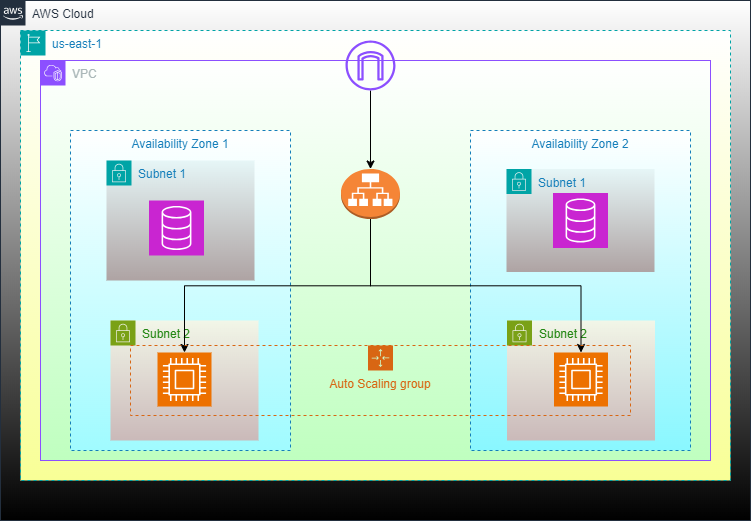

The diagram above was exported from draw.io. Its source (the exported page's mxGraphModel, read from the mxfile embedded in the PNG):
<mxGraphModel dx="880" dy="532" grid="1" gridSize="10" guides="1" tooltips="1" connect="1" arrows="1" fold="1" page="1" pageScale="1" pageWidth="850" pageHeight="1100" math="0" shadow="0">
  <root>
    <mxCell id="0" />
    <mxCell id="1" parent="0" />
    <mxCell id="P2AN56ZDO8T2OkPULIeU-1" value="AWS Cloud" style="points=[[0,0],[0.25,0],[0.5,0],[0.75,0],[1,0],[1,0.25],[1,0.5],[1,0.75],[1,1],[0.75,1],[0.5,1],[0.25,1],[0,1],[0,0.75],[0,0.5],[0,0.25]];outlineConnect=0;gradientColor=default;html=1;whiteSpace=wrap;fontSize=12;fontStyle=0;container=1;pointerEvents=0;collapsible=0;recursiveResize=0;shape=mxgraph.aws4.group;grIcon=mxgraph.aws4.group_aws_cloud_alt;strokeColor=#232F3E;fillColor=default;verticalAlign=top;align=left;spacingLeft=30;fontColor=#232F3E;dashed=0;" vertex="1" parent="1">
      <mxGeometry x="30" y="50" width="750" height="520" as="geometry" />
    </mxCell>
    <mxCell id="P2AN56ZDO8T2OkPULIeU-2" value="us-east-1" style="points=[[0,0],[0.25,0],[0.5,0],[0.75,0],[1,0],[1,0.25],[1,0.5],[1,0.75],[1,1],[0.75,1],[0.5,1],[0.25,1],[0,1],[0,0.75],[0,0.5],[0,0.25]];outlineConnect=0;gradientColor=#F8FF96;html=1;whiteSpace=wrap;fontSize=12;fontStyle=0;container=1;pointerEvents=0;collapsible=0;recursiveResize=0;shape=mxgraph.aws4.group;grIcon=mxgraph.aws4.group_region;strokeColor=#00A4A6;fillColor=default;verticalAlign=top;align=left;spacingLeft=30;fontColor=#147EBA;dashed=1;" vertex="1" parent="1">
      <mxGeometry x="50" y="80" width="710" height="450" as="geometry" />
    </mxCell>
    <mxCell id="P2AN56ZDO8T2OkPULIeU-4" value="VPC" style="points=[[0,0],[0.25,0],[0.5,0],[0.75,0],[1,0],[1,0.25],[1,0.5],[1,0.75],[1,1],[0.75,1],[0.5,1],[0.25,1],[0,1],[0,0.75],[0,0.5],[0,0.25]];outlineConnect=0;gradientColor=#BFFFBF;html=1;whiteSpace=wrap;fontSize=12;fontStyle=0;container=1;pointerEvents=0;collapsible=0;recursiveResize=0;shape=mxgraph.aws4.group;grIcon=mxgraph.aws4.group_vpc2;strokeColor=#8C4FFF;fillColor=default;verticalAlign=top;align=left;spacingLeft=30;fontColor=#AAB7B8;dashed=0;" vertex="1" parent="1">
      <mxGeometry x="70" y="110" width="670" height="400" as="geometry" />
    </mxCell>
    <mxCell id="P2AN56ZDO8T2OkPULIeU-5" value="Availability Zone 1" style="fillColor=default;strokeColor=#147EBA;dashed=1;verticalAlign=top;fontStyle=0;fontColor=#147EBA;whiteSpace=wrap;html=1;gradientColor=#A0FBFF;" vertex="1" parent="P2AN56ZDO8T2OkPULIeU-4">
      <mxGeometry x="30" y="70" width="220" height="320" as="geometry" />
    </mxCell>
    <mxCell id="P2AN56ZDO8T2OkPULIeU-6" value="Availability Zone 2" style="fillColor=default;strokeColor=#147EBA;dashed=1;verticalAlign=top;fontStyle=0;fontColor=#147EBA;whiteSpace=wrap;html=1;gradientColor=#89F7FF;" vertex="1" parent="P2AN56ZDO8T2OkPULIeU-4">
      <mxGeometry x="430" y="70" width="220" height="320" as="geometry" />
    </mxCell>
    <mxCell id="P2AN56ZDO8T2OkPULIeU-10" value="Subnet 2" style="points=[[0,0],[0.25,0],[0.5,0],[0.75,0],[1,0],[1,0.25],[1,0.5],[1,0.75],[1,1],[0.75,1],[0.5,1],[0.25,1],[0,1],[0,0.75],[0,0.5],[0,0.25]];outlineConnect=0;gradientColor=light-dark(#cab9b9, #ededed);html=1;whiteSpace=wrap;fontSize=12;fontStyle=0;container=1;pointerEvents=0;collapsible=0;recursiveResize=0;shape=mxgraph.aws4.group;grIcon=mxgraph.aws4.group_security_group;grStroke=0;strokeColor=#7AA116;fillColor=#F2F6E8;verticalAlign=top;align=left;spacingLeft=30;fontColor=#248814;dashed=0;" vertex="1" parent="P2AN56ZDO8T2OkPULIeU-4">
      <mxGeometry x="70" y="260" width="148" height="120" as="geometry" />
    </mxCell>
    <mxCell id="P2AN56ZDO8T2OkPULIeU-11" value="" style="sketch=0;points=[[0,0,0],[0.25,0,0],[0.5,0,0],[0.75,0,0],[1,0,0],[0,1,0],[0.25,1,0],[0.5,1,0],[0.75,1,0],[1,1,0],[0,0.25,0],[0,0.5,0],[0,0.75,0],[1,0.25,0],[1,0.5,0],[1,0.75,0]];outlineConnect=0;fontColor=#232F3E;fillColor=#ED7100;strokeColor=#ffffff;dashed=0;verticalLabelPosition=bottom;verticalAlign=top;align=center;html=1;fontSize=12;fontStyle=0;aspect=fixed;shape=mxgraph.aws4.resourceIcon;resIcon=mxgraph.aws4.compute;" vertex="1" parent="P2AN56ZDO8T2OkPULIeU-10">
      <mxGeometry x="47" y="32" width="54" height="54" as="geometry" />
    </mxCell>
    <mxCell id="P2AN56ZDO8T2OkPULIeU-12" value="Subnet 1" style="points=[[0,0],[0.25,0],[0.5,0],[0.75,0],[1,0],[1,0.25],[1,0.5],[1,0.75],[1,1],[0.75,1],[0.5,1],[0.25,1],[0,1],[0,0.75],[0,0.5],[0,0.25]];outlineConnect=0;gradientColor=light-dark(#aea3a3, #ededed);html=1;whiteSpace=wrap;fontSize=12;fontStyle=0;container=1;pointerEvents=0;collapsible=0;recursiveResize=0;shape=mxgraph.aws4.group;grIcon=mxgraph.aws4.group_security_group;grStroke=0;strokeColor=#00A4A6;fillColor=#E6F6F7;verticalAlign=top;align=left;spacingLeft=30;fontColor=#147EBA;dashed=0;" vertex="1" parent="P2AN56ZDO8T2OkPULIeU-4">
      <mxGeometry x="66" y="100" width="148" height="120" as="geometry" />
    </mxCell>
    <mxCell id="P2AN56ZDO8T2OkPULIeU-13" value="" style="sketch=0;points=[[0,0,0],[0.25,0,0],[0.5,0,0],[0.75,0,0],[1,0,0],[0,1,0],[0.25,1,0],[0.5,1,0],[0.75,1,0],[1,1,0],[0,0.25,0],[0,0.5,0],[0,0.75,0],[1,0.25,0],[1,0.5,0],[1,0.75,0]];outlineConnect=0;fontColor=#232F3E;fillColor=#C925D1;strokeColor=#ffffff;dashed=0;verticalLabelPosition=bottom;verticalAlign=top;align=center;html=1;fontSize=12;fontStyle=0;aspect=fixed;shape=mxgraph.aws4.resourceIcon;resIcon=mxgraph.aws4.database;" vertex="1" parent="P2AN56ZDO8T2OkPULIeU-4">
      <mxGeometry x="108.5" y="140" width="55" height="55" as="geometry" />
    </mxCell>
    <mxCell id="P2AN56ZDO8T2OkPULIeU-15" value="" style="outlineConnect=0;dashed=0;verticalLabelPosition=bottom;verticalAlign=top;align=center;html=1;shape=mxgraph.aws3.application_load_balancer;fillColor=#F58536;gradientColor=none;" vertex="1" parent="P2AN56ZDO8T2OkPULIeU-4">
      <mxGeometry x="300.5" y="108.5" width="59" height="50" as="geometry" />
    </mxCell>
    <mxCell id="P2AN56ZDO8T2OkPULIeU-34" style="edgeStyle=orthogonalEdgeStyle;rounded=0;orthogonalLoop=1;jettySize=auto;html=1;" edge="1" parent="P2AN56ZDO8T2OkPULIeU-4" source="P2AN56ZDO8T2OkPULIeU-19" target="P2AN56ZDO8T2OkPULIeU-15">
      <mxGeometry relative="1" as="geometry" />
    </mxCell>
    <mxCell id="P2AN56ZDO8T2OkPULIeU-19" value="" style="sketch=0;outlineConnect=0;fontColor=#232F3E;gradientColor=none;fillColor=#8C4FFF;strokeColor=none;dashed=0;verticalLabelPosition=bottom;verticalAlign=top;align=center;html=1;fontSize=12;fontStyle=0;aspect=fixed;pointerEvents=1;shape=mxgraph.aws4.internet_gateway;" vertex="1" parent="P2AN56ZDO8T2OkPULIeU-4">
      <mxGeometry x="305" y="-20" width="50" height="50" as="geometry" />
    </mxCell>
    <mxCell id="P2AN56ZDO8T2OkPULIeU-22" value="Subnet 2" style="points=[[0,0],[0.25,0],[0.5,0],[0.75,0],[1,0],[1,0.25],[1,0.5],[1,0.75],[1,1],[0.75,1],[0.5,1],[0.25,1],[0,1],[0,0.75],[0,0.5],[0,0.25]];outlineConnect=0;gradientColor=light-dark(#cab9b9, #ededed);html=1;whiteSpace=wrap;fontSize=12;fontStyle=0;container=1;pointerEvents=0;collapsible=0;recursiveResize=0;shape=mxgraph.aws4.group;grIcon=mxgraph.aws4.group_security_group;grStroke=0;strokeColor=#7AA116;fillColor=#F2F6E8;verticalAlign=top;align=left;spacingLeft=30;fontColor=#248814;dashed=0;" vertex="1" parent="P2AN56ZDO8T2OkPULIeU-4">
      <mxGeometry x="466.5" y="260" width="148" height="120" as="geometry" />
    </mxCell>
    <mxCell id="P2AN56ZDO8T2OkPULIeU-23" value="" style="sketch=0;points=[[0,0,0],[0.25,0,0],[0.5,0,0],[0.75,0,0],[1,0,0],[0,1,0],[0.25,1,0],[0.5,1,0],[0.75,1,0],[1,1,0],[0,0.25,0],[0,0.5,0],[0,0.75,0],[1,0.25,0],[1,0.5,0],[1,0.75,0]];outlineConnect=0;fontColor=#232F3E;fillColor=#ED7100;strokeColor=#ffffff;dashed=0;verticalLabelPosition=bottom;verticalAlign=top;align=center;html=1;fontSize=12;fontStyle=0;aspect=fixed;shape=mxgraph.aws4.resourceIcon;resIcon=mxgraph.aws4.compute;" vertex="1" parent="P2AN56ZDO8T2OkPULIeU-22">
      <mxGeometry x="47" y="32" width="54" height="54" as="geometry" />
    </mxCell>
    <mxCell id="P2AN56ZDO8T2OkPULIeU-24" value="Subnet 1" style="points=[[0,0],[0.25,0],[0.5,0],[0.75,0],[1,0],[1,0.25],[1,0.5],[1,0.75],[1,1],[0.75,1],[0.5,1],[0.25,1],[0,1],[0,0.75],[0,0.5],[0,0.25]];outlineConnect=0;gradientColor=light-dark(#aea3a3, #ededed);html=1;whiteSpace=wrap;fontSize=12;fontStyle=0;container=1;pointerEvents=0;collapsible=0;recursiveResize=0;shape=mxgraph.aws4.group;grIcon=mxgraph.aws4.group_security_group;grStroke=0;strokeColor=#00A4A6;fillColor=#E6F6F7;verticalAlign=top;align=left;spacingLeft=30;fontColor=#147EBA;dashed=0;" vertex="1" parent="P2AN56ZDO8T2OkPULIeU-4">
      <mxGeometry x="466" y="108.5" width="148" height="103" as="geometry" />
    </mxCell>
    <mxCell id="P2AN56ZDO8T2OkPULIeU-25" value="" style="sketch=0;points=[[0,0,0],[0.25,0,0],[0.5,0,0],[0.75,0,0],[1,0,0],[0,1,0],[0.25,1,0],[0.5,1,0],[0.75,1,0],[1,1,0],[0,0.25,0],[0,0.5,0],[0,0.75,0],[1,0.25,0],[1,0.5,0],[1,0.75,0]];outlineConnect=0;fontColor=#232F3E;fillColor=#C925D1;strokeColor=#ffffff;dashed=0;verticalLabelPosition=bottom;verticalAlign=top;align=center;html=1;fontSize=12;fontStyle=0;aspect=fixed;shape=mxgraph.aws4.resourceIcon;resIcon=mxgraph.aws4.database;" vertex="1" parent="P2AN56ZDO8T2OkPULIeU-24">
      <mxGeometry x="46.5" y="24" width="55" height="55" as="geometry" />
    </mxCell>
    <mxCell id="P2AN56ZDO8T2OkPULIeU-30" style="edgeStyle=orthogonalEdgeStyle;rounded=0;orthogonalLoop=1;jettySize=auto;html=1;exitX=0.5;exitY=1;exitDx=0;exitDy=0;exitPerimeter=0;entryX=0.5;entryY=0;entryDx=0;entryDy=0;entryPerimeter=0;" edge="1" parent="P2AN56ZDO8T2OkPULIeU-4" source="P2AN56ZDO8T2OkPULIeU-15" target="P2AN56ZDO8T2OkPULIeU-11">
      <mxGeometry relative="1" as="geometry" />
    </mxCell>
    <mxCell id="P2AN56ZDO8T2OkPULIeU-31" style="edgeStyle=orthogonalEdgeStyle;rounded=0;orthogonalLoop=1;jettySize=auto;html=1;exitX=0.5;exitY=1;exitDx=0;exitDy=0;exitPerimeter=0;entryX=0.5;entryY=0;entryDx=0;entryDy=0;entryPerimeter=0;" edge="1" parent="P2AN56ZDO8T2OkPULIeU-4" source="P2AN56ZDO8T2OkPULIeU-15" target="P2AN56ZDO8T2OkPULIeU-23">
      <mxGeometry relative="1" as="geometry" />
    </mxCell>
    <mxCell id="P2AN56ZDO8T2OkPULIeU-29" value="Auto Scaling group" style="points=[[0,0],[0.25,0],[0.5,0],[0.75,0],[1,0],[1,0.25],[1,0.5],[1,0.75],[1,1],[0.75,1],[0.5,1],[0.25,1],[0,1],[0,0.75],[0,0.5],[0,0.25]];outlineConnect=0;gradientColor=none;html=1;whiteSpace=wrap;fontSize=12;fontStyle=0;container=1;pointerEvents=0;collapsible=0;recursiveResize=0;shape=mxgraph.aws4.groupCenter;grIcon=mxgraph.aws4.group_auto_scaling_group;grStroke=1;strokeColor=#D86613;fillColor=none;verticalAlign=top;align=center;fontColor=#D86613;dashed=1;spacingTop=25;" vertex="1" parent="P2AN56ZDO8T2OkPULIeU-4">
      <mxGeometry x="90" y="285" width="500" height="70" as="geometry" />
    </mxCell>
  </root>
</mxGraphModel>